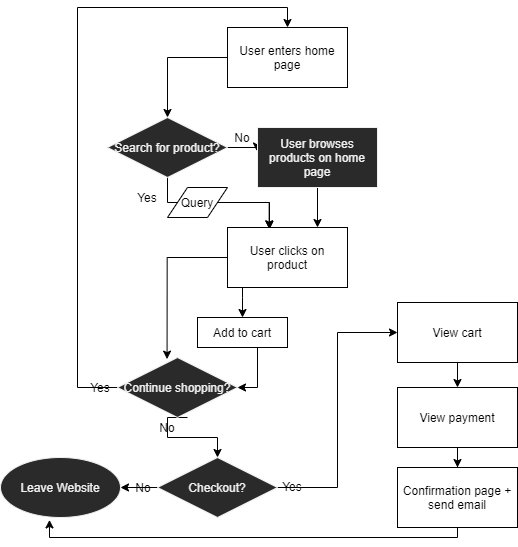

The diagram above was exported from draw.io. Its source (the exported page's mxGraphModel, read from the mxfile embedded in the PNG):
<mxGraphModel dx="557" dy="728" grid="1" gridSize="10" guides="1" tooltips="1" connect="1" arrows="1" fold="1" page="1" pageScale="1" pageWidth="850" pageHeight="1100" math="0" shadow="0">
  <root>
    <mxCell id="0" />
    <mxCell id="1" parent="0" />
    <mxCell id="6" style="edgeStyle=orthogonalEdgeStyle;rounded=0;orthogonalLoop=1;jettySize=auto;html=1;entryX=0.5;entryY=0;entryDx=0;entryDy=0;" parent="1" source="2" target="3" edge="1">
      <mxGeometry relative="1" as="geometry">
        <mxPoint x="240" y="130" as="targetPoint" />
        <Array as="points">
          <mxPoint x="240" y="80" />
        </Array>
      </mxGeometry>
    </mxCell>
    <mxCell id="2" value="User enters home page" style="rounded=0;whiteSpace=wrap;html=1;" parent="1" vertex="1">
      <mxGeometry x="300" y="50" width="120" height="60" as="geometry" />
    </mxCell>
    <mxCell id="9" style="edgeStyle=orthogonalEdgeStyle;rounded=0;orthogonalLoop=1;jettySize=auto;html=1;entryX=0.347;entryY=0.02;entryDx=0;entryDy=0;entryPerimeter=0;" parent="1" target="8" edge="1">
      <mxGeometry relative="1" as="geometry">
        <mxPoint x="290" y="225" as="sourcePoint" />
        <Array as="points">
          <mxPoint x="342" y="225" />
        </Array>
      </mxGeometry>
    </mxCell>
    <mxCell id="46" style="edgeStyle=orthogonalEdgeStyle;rounded=0;orthogonalLoop=1;jettySize=auto;html=1;exitX=0.5;exitY=1;exitDx=0;exitDy=0;entryX=0.35;entryY=0.033;entryDx=0;entryDy=0;entryPerimeter=0;" parent="1" source="3" target="8" edge="1">
      <mxGeometry relative="1" as="geometry" />
    </mxCell>
    <mxCell id="52" style="edgeStyle=orthogonalEdgeStyle;rounded=0;orthogonalLoop=1;jettySize=auto;html=1;exitX=1;exitY=0.5;exitDx=0;exitDy=0;entryX=-0.006;entryY=0.393;entryDx=0;entryDy=0;entryPerimeter=0;" edge="1" parent="1" source="3" target="4">
      <mxGeometry relative="1" as="geometry" />
    </mxCell>
    <mxCell id="3" value="Search for product?" style="rhombus;whiteSpace=wrap;html=1;fontFamily=Helvetica;fontSize=12;fontColor=#f0f0f0;align=center;strokeColor=#f0f0f0;fillColor=#2a2a2a;" parent="1" vertex="1">
      <mxGeometry x="180" y="140" width="120" height="60" as="geometry" />
    </mxCell>
    <mxCell id="10" style="edgeStyle=orthogonalEdgeStyle;rounded=0;orthogonalLoop=1;jettySize=auto;html=1;entryX=0.75;entryY=0;entryDx=0;entryDy=0;" parent="1" source="4" target="8" edge="1">
      <mxGeometry relative="1" as="geometry" />
    </mxCell>
    <mxCell id="4" value="User browses products on home page" style="rounded=0;whiteSpace=wrap;html=1;fontFamily=Helvetica;fontSize=12;fontColor=#f0f0f0;align=center;strokeColor=#f0f0f0;fillColor=#2a2a2a;" parent="1" vertex="1">
      <mxGeometry x="330" y="150" width="120" height="60" as="geometry" />
    </mxCell>
    <mxCell id="14" style="edgeStyle=orthogonalEdgeStyle;rounded=0;orthogonalLoop=1;jettySize=auto;html=1;entryX=0.413;entryY=0.027;entryDx=0;entryDy=0;entryPerimeter=0;" parent="1" source="8" target="11" edge="1">
      <mxGeometry relative="1" as="geometry">
        <mxPoint x="240" y="340" as="targetPoint" />
        <Array as="points">
          <mxPoint x="240" y="280" />
        </Array>
      </mxGeometry>
    </mxCell>
    <mxCell id="15" style="edgeStyle=orthogonalEdgeStyle;rounded=0;orthogonalLoop=1;jettySize=auto;html=1;entryX=0.5;entryY=0;entryDx=0;entryDy=0;" parent="1" source="8" target="13" edge="1">
      <mxGeometry relative="1" as="geometry">
        <Array as="points">
          <mxPoint x="315" y="320" />
          <mxPoint x="315" y="320" />
        </Array>
      </mxGeometry>
    </mxCell>
    <mxCell id="8" value="User clicks on product" style="rounded=0;whiteSpace=wrap;html=1;" parent="1" vertex="1">
      <mxGeometry x="300" y="250" width="120" height="60" as="geometry" />
    </mxCell>
    <mxCell id="17" style="edgeStyle=orthogonalEdgeStyle;rounded=0;orthogonalLoop=1;jettySize=auto;html=1;entryX=0.5;entryY=0;entryDx=0;entryDy=0;exitX=0;exitY=0.5;exitDx=0;exitDy=0;" parent="1" source="11" target="2" edge="1">
      <mxGeometry relative="1" as="geometry">
        <mxPoint x="140" y="30" as="targetPoint" />
        <mxPoint x="150" y="400" as="sourcePoint" />
        <Array as="points">
          <mxPoint x="150" y="410" />
          <mxPoint x="150" y="30" />
          <mxPoint x="360" y="30" />
        </Array>
      </mxGeometry>
    </mxCell>
    <mxCell id="24" style="edgeStyle=orthogonalEdgeStyle;rounded=0;orthogonalLoop=1;jettySize=auto;html=1;entryX=0.5;entryY=0;entryDx=0;entryDy=0;exitX=1;exitY=0;exitDx=0;exitDy=0;" parent="1" source="25" target="23" edge="1">
      <mxGeometry relative="1" as="geometry">
        <Array as="points">
          <mxPoint x="240" y="440" />
          <mxPoint x="240" y="460" />
          <mxPoint x="290" y="460" />
        </Array>
      </mxGeometry>
    </mxCell>
    <mxCell id="11" value="Continue shopping?" style="rhombus;whiteSpace=wrap;html=1;fontFamily=Helvetica;fontSize=12;fontColor=#f0f0f0;align=center;strokeColor=#f0f0f0;fillColor=#2a2a2a;" parent="1" vertex="1">
      <mxGeometry x="190" y="380" width="120" height="60" as="geometry" />
    </mxCell>
    <mxCell id="16" style="edgeStyle=orthogonalEdgeStyle;rounded=0;orthogonalLoop=1;jettySize=auto;html=1;entryX=1;entryY=0.5;entryDx=0;entryDy=0;" parent="1" source="13" target="11" edge="1">
      <mxGeometry relative="1" as="geometry">
        <Array as="points">
          <mxPoint x="330" y="410" />
        </Array>
      </mxGeometry>
    </mxCell>
    <mxCell id="13" value="Add to cart" style="rounded=0;whiteSpace=wrap;html=1;" parent="1" vertex="1">
      <mxGeometry x="270" y="340" width="90" height="30" as="geometry" />
    </mxCell>
    <mxCell id="21" value="Yes" style="text;html=1;strokeColor=none;fillColor=none;align=center;verticalAlign=middle;whiteSpace=wrap;rounded=0;" parent="1" vertex="1">
      <mxGeometry x="153" y="400" width="40" height="20" as="geometry" />
    </mxCell>
    <mxCell id="28" style="edgeStyle=orthogonalEdgeStyle;rounded=0;orthogonalLoop=1;jettySize=auto;html=1;entryX=1;entryY=0.5;entryDx=0;entryDy=0;" parent="1" source="23" target="27" edge="1">
      <mxGeometry relative="1" as="geometry" />
    </mxCell>
    <mxCell id="34" style="edgeStyle=orthogonalEdgeStyle;rounded=0;orthogonalLoop=1;jettySize=auto;html=1;entryX=0;entryY=0.5;entryDx=0;entryDy=0;" parent="1" source="23" target="33" edge="1">
      <mxGeometry relative="1" as="geometry" />
    </mxCell>
    <mxCell id="23" value="Checkout?" style="rhombus;whiteSpace=wrap;html=1;fontFamily=Helvetica;fontSize=12;fontColor=#f0f0f0;align=center;strokeColor=#f0f0f0;fillColor=#2a2a2a;" parent="1" vertex="1">
      <mxGeometry x="230" y="480" width="120" height="60" as="geometry" />
    </mxCell>
    <mxCell id="25" value="No" style="text;html=1;strokeColor=none;fillColor=none;align=center;verticalAlign=middle;whiteSpace=wrap;rounded=0;" parent="1" vertex="1">
      <mxGeometry x="220" y="440" width="40" height="20" as="geometry" />
    </mxCell>
    <mxCell id="27" value="Leave Website" style="ellipse;whiteSpace=wrap;html=1;fontFamily=Helvetica;fontSize=12;fontColor=#f0f0f0;align=center;strokeColor=#f0f0f0;fillColor=#2a2a2a;" parent="1" vertex="1">
      <mxGeometry x="73" y="480" width="120" height="60" as="geometry" />
    </mxCell>
    <mxCell id="31" value="No" style="text;html=1;strokeColor=none;fillColor=none;align=center;verticalAlign=middle;whiteSpace=wrap;rounded=0;" parent="1" vertex="1">
      <mxGeometry x="196" y="500" width="40" height="20" as="geometry" />
    </mxCell>
    <mxCell id="37" style="edgeStyle=orthogonalEdgeStyle;rounded=0;orthogonalLoop=1;jettySize=auto;html=1;" parent="1" source="33" target="35" edge="1">
      <mxGeometry relative="1" as="geometry" />
    </mxCell>
    <mxCell id="33" value="View cart" style="rounded=0;whiteSpace=wrap;html=1;" parent="1" vertex="1">
      <mxGeometry x="470" y="325" width="120" height="60" as="geometry" />
    </mxCell>
    <mxCell id="38" style="edgeStyle=orthogonalEdgeStyle;rounded=0;orthogonalLoop=1;jettySize=auto;html=1;" parent="1" source="35" target="36" edge="1">
      <mxGeometry relative="1" as="geometry" />
    </mxCell>
    <mxCell id="35" value="View payment" style="rounded=0;whiteSpace=wrap;html=1;" parent="1" vertex="1">
      <mxGeometry x="470" y="410" width="120" height="60" as="geometry" />
    </mxCell>
    <mxCell id="39" style="edgeStyle=orthogonalEdgeStyle;rounded=0;orthogonalLoop=1;jettySize=auto;html=1;entryX=0.408;entryY=1.04;entryDx=0;entryDy=0;entryPerimeter=0;" parent="1" source="36" target="27" edge="1">
      <mxGeometry relative="1" as="geometry">
        <Array as="points">
          <mxPoint x="530" y="560" />
          <mxPoint x="122" y="560" />
        </Array>
      </mxGeometry>
    </mxCell>
    <mxCell id="36" value="Confirmation page + send email" style="rounded=0;whiteSpace=wrap;html=1;" parent="1" vertex="1">
      <mxGeometry x="470" y="490" width="120" height="60" as="geometry" />
    </mxCell>
    <mxCell id="40" value="Yes" style="text;html=1;strokeColor=none;fillColor=none;align=center;verticalAlign=middle;whiteSpace=wrap;rounded=0;" parent="1" vertex="1">
      <mxGeometry x="345" y="499" width="40" height="20" as="geometry" />
    </mxCell>
    <mxCell id="45" value="Query" style="shape=parallelogram;perimeter=parallelogramPerimeter;whiteSpace=wrap;html=1;fixedSize=1;size=20;" parent="1" vertex="1">
      <mxGeometry x="240" y="210" width="60" height="30" as="geometry" />
    </mxCell>
    <mxCell id="49" value="No" style="text;html=1;strokeColor=none;fillColor=none;align=center;verticalAlign=middle;whiteSpace=wrap;rounded=0;" vertex="1" parent="1">
      <mxGeometry x="295" y="150" width="40" height="20" as="geometry" />
    </mxCell>
    <mxCell id="50" value="Yes" style="text;html=1;strokeColor=none;fillColor=none;align=center;verticalAlign=middle;whiteSpace=wrap;rounded=0;" vertex="1" parent="1">
      <mxGeometry x="200" y="210" width="40" height="20" as="geometry" />
    </mxCell>
  </root>
</mxGraphModel>